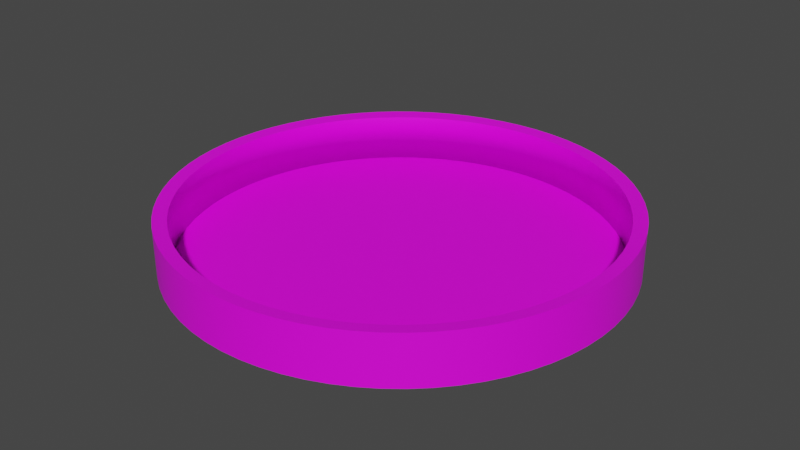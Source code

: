 # Source: pisoTorre.blend  (saved by Blender 2.83.18; exported with 4.5.12 LTS)
import bpy
from mathutils import Matrix  # noqa: F401  (used for matrix-valued properties, if any)

bpy.ops.wm.read_factory_settings(use_empty=True)
scene = bpy.context.scene
scene.name = 'Scene'

# ---- collections
col_collection = bpy.data.collections.new('Collection'); scene.collection.children.link(col_collection)

# ---- images (referenced by path relative to the original .blend; pixels are not part of the script)
import os
ASSET_DIR = os.environ.get("B2B_ASSET_DIR", "")  # directory of the original .blend (textures are referenced by path, not embedded)
HERE = os.path.dirname(os.path.abspath(__file__))  # packed textures are extracted next to this script under _unpacked/

def load_image(name, relpath, width, height, colorspace="sRGB"):
    """Load a texture the original file referenced (path relative to the .blend, or extracted next to this script)."""
    p = next((c for c in (os.path.join(HERE, relpath), os.path.join(ASSET_DIR, relpath)) if relpath and os.path.exists(c)), "")
    if p:
        img = bpy.data.images.load(p, check_existing=True)
        img.name = name
    else:  # same state as the original file: an image datablock whose file is absent (Cycles renders it pink)
        img = bpy.data.images.new(name, width, height)
        img.source = "FILE"
        img.filepath = "//" + (relpath or name)
    img.colorspace_settings.name = colorspace
    return img
img_wall_jpg = load_image('wall.jpg', 'Spirit Tower/Assets/Images/wall.jpg', 1024, 1024, 'sRGB')

# ---- materials (node trees are filled in below, after node groups)
mat_material_001 = bpy.data.materials.new('Material.001')
mat_material_001.use_transparent_shadow = False

# ---- node groups
ng_auto_smooth = bpy.data.node_groups.new('Auto Smooth', 'GeometryNodeTree')
_s = ng_auto_smooth.interface.new_socket(name='Geometry', in_out='OUTPUT', socket_type='NodeSocketGeometry')
_s = ng_auto_smooth.interface.new_socket(name='Geometry', in_out='INPUT', socket_type='NodeSocketGeometry')
_s = ng_auto_smooth.interface.new_socket(name='Angle', in_out='INPUT', socket_type='NodeSocketFloat')
_s.subtype = 'ANGLE'
_s.min_value = 0.0
_s.max_value = 3.142
ng_auto_smooth.is_modifier = True
_N = ng_auto_smooth.nodes; _L = ng_auto_smooth.links
n0 = _N.new('NodeGroupOutput'); n0.name = 'Group Output'; n0.location = (480, -100)
n1 = _N.new('NodeGroupInput'); n1.name = 'Group Input'; n1.location = (-420, -300)
n2 = _N.new('NodeGroupInput'); n2.name = 'Group Input.001'; n2.location = (-60, -100)
n3 = _N.new('GeometryNodeSetShadeSmooth'); n3.name = 'Set Shade Smooth'; n3.location = (120, -100)
n3.domain = 'EDGE'
n4 = _N.new('GeometryNodeSetShadeSmooth'); n4.name = 'Set Shade Smooth.001'; n4.location = (300, -100)
n5 = _N.new('GeometryNodeInputMeshEdgeAngle'); n5.name = 'Edge Angle'; n5.location = (-420, -220)
n6 = _N.new('GeometryNodeInputEdgeSmooth'); n6.name = 'Is Edge Smooth'; n6.location = (-60, -160)
n7 = _N.new('GeometryNodeInputShadeSmooth'); n7.name = 'Is Face Smooth'; n7.location = (-240, -340)
n8 = _N.new('FunctionNodeBooleanMath'); n8.name = 'Boolean Math'; n8.location = (-60, -220)
n9 = _N.new('FunctionNodeCompare'); n9.name = 'Compare'; n9.location = (-240, -180)
n9.operation = 'LESS_EQUAL'
_L.new(n5.outputs[0], n9.inputs[0])
_L.new(n4.outputs[0], n0.inputs[0])
_L.new(n1.outputs[1], n9.inputs[1])
_L.new(n9.outputs[0], n8.inputs[0])
_L.new(n7.outputs[0], n8.inputs[1])
_L.new(n2.outputs[0], n3.inputs[0])
_L.new(n6.outputs[0], n3.inputs[1])
_L.new(n3.outputs[0], n4.inputs[0])
_L.new(n8.outputs[0], n3.inputs[2])
n0.is_active_output = True

# ---- material node trees
mat_material_001.use_nodes = True; mat_material_001.node_tree.nodes.clear()
_N = mat_material_001.node_tree.nodes; _L = mat_material_001.node_tree.links
n0 = _N.new('ShaderNodeBsdfPrincipled'); n0.name = 'Principled BSDF'; n0.location = (10, 300)
n0.distribution = 'GGX'
n0.subsurface_method = 'BURLEY'
n0.inputs[3].default_value = 1.45
n0.inputs[27].default_value = (0.0, 0.0, 0.0, 1.0)
n0.inputs[28].default_value = 1.0
n1 = _N.new('ShaderNodeOutputMaterial'); n1.name = 'Material Output'; n1.location = (300, 300)
n2 = _N.new('ShaderNodeTexImage'); n2.name = 'Imagen'; n2.location = (-280, 280)
n2.image = img_wall_jpg
_L.new(n0.outputs[0], n1.inputs[0])
_L.new(n2.outputs[0], n0.inputs[0])
n1.is_active_output = True

# ---- world
world_world = bpy.data.worlds.new('World'); scene.world = world_world
world_world.use_nodes = True; world_world.node_tree.nodes.clear()
_N = world_world.node_tree.nodes; _L = world_world.node_tree.links
n0 = _N.new('ShaderNodeOutputWorld'); n0.name = 'World Output'; n0.location = (300, 300)
n1 = _N.new('ShaderNodeBackground'); n1.name = 'Background'; n1.location = (10, 300)
n1.inputs[0].default_value = (0.05088, 0.05088, 0.05088, 1.0)
_L.new(n1.outputs[0], n0.inputs[0])
n0.is_active_output = True
world_world.color = (0.05088, 0.05088, 0.05088)
world_world.use_sun_shadow = False
world_world.sun_shadow_jitter_overblur = 0.0

# ---- meshes
me_cilindro_002 = bpy.data.meshes.new('Cilindro.002')
me_cilindro_002.from_pydata([(0.0, 1.0, -1.0), (0.0, 1.0, -0.7752), (0.08964, 0.996, -1.0), (0.08964, 0.996, -0.7752), (0.1786, 0.9839, -1.0), (0.1786, 0.9839, -0.7752), (0.266, 0.964, -1.0), (0.266, 0.964, -0.7752), (0.3514, 0.9362, -1.0), (0.3514, 0.9362, -0.7752), (0.4339, 0.901, -1.0), (0.4339, 0.901, -0.7752), (0.5129, 0.8584, -1.0), (0.5129, 0.8584, -0.7752), (0.5878, 0.809, -1.0), (0.5878, 0.809, -0.7752), (0.6579, 0.7531, -1.0), (0.6579, 0.7531, -0.7752), (0.7228, 0.6911, -1.0), (0.7228, 0.6911, -0.7752), (0.7818, 0.6235, -1.0), (0.7818, 0.6235, -0.7752), (0.8346, 0.5509, -1.0), (0.8346, 0.5509, -0.7752), (0.8806, 0.4739, -1.0), (0.8806, 0.4739, -0.7752), (0.9195, 0.393, -1.0), (0.9195, 0.393, -0.7752), (0.9511, 0.309, -1.0), (0.9511, 0.309, -0.7752), (0.9749, 0.2225, -1.0), (0.9749, 0.2225, -0.7752), (0.9909, 0.1342, -1.0), (0.9909, 0.1342, -0.7752), (0.999, 0.04486, -1.0), (0.999, 0.04486, -0.7752), (0.999, -0.04486, -1.0), (0.999, -0.04486, -0.7752), (0.9909, -0.1342, -1.0), (0.9909, -0.1342, -0.7752), (0.9749, -0.2225, -1.0), (0.9749, -0.2225, -0.7752), (0.9511, -0.309, -1.0), (0.9511, -0.309, -0.7752), (0.9195, -0.393, -1.0), (0.9195, -0.393, -0.7752), (0.8806, -0.4739, -1.0), (0.8806, -0.4739, -0.7752), (0.8346, -0.5509, -1.0), (0.8346, -0.5509, -0.7752), (0.7818, -0.6235, -1.0), (0.7818, -0.6235, -0.7752), (0.7228, -0.6911, -1.0), (0.7228, -0.6911, -0.7752), (0.6579, -0.7531, -1.0), (0.6579, -0.7531, -0.7752), (0.5878, -0.809, -1.0), (0.5878, -0.809, -0.7752), (0.5129, -0.8584, -1.0), (0.5129, -0.8584, -0.7752), (0.4339, -0.901, -1.0), (0.4339, -0.901, -0.7752), (0.3514, -0.9362, -1.0), (0.3514, -0.9362, -0.7752), (0.266, -0.964, -1.0), (0.266, -0.964, -0.7752), (0.1786, -0.9839, -1.0), (0.1786, -0.9839, -0.7752), (0.08964, -0.996, -1.0), (0.08964, -0.996, -0.7752), (-5.643e-07, -1.0, -1.0), (-5.643e-07, -1.0, -0.7752), (-0.08964, -0.996, -1.0), (-0.08964, -0.996, -0.7752), (-0.1786, -0.9839, -1.0), (-0.1786, -0.9839, -0.7752), (-0.266, -0.964, -1.0), (-0.266, -0.964, -0.7752), (-0.3514, -0.9362, -1.0), (-0.3514, -0.9362, -0.7752), (-0.4339, -0.901, -1.0), (-0.4339, -0.901, -0.7752), (-0.5129, -0.8584, -1.0), (-0.5129, -0.8584, -0.7752), (-0.5878, -0.809, -1.0), (-0.5878, -0.809, -0.7752), (-0.6579, -0.7531, -1.0), (-0.6579, -0.7531, -0.7752), (-0.7228, -0.6911, -1.0), (-0.7228, -0.6911, -0.7752), (-0.7818, -0.6235, -1.0), (-0.7818, -0.6235, -0.7752), (-0.8346, -0.5509, -1.0), (-0.8346, -0.5509, -0.7752), (-0.8806, -0.4739, -1.0), (-0.8806, -0.4739, -0.7752), (-0.9195, -0.393, -1.0), (-0.9195, -0.393, -0.7752), (-0.9511, -0.309, -1.0), (-0.9511, -0.309, -0.7752), (-0.9749, -0.2225, -1.0), (-0.9749, -0.2225, -0.7752), (-0.9909, -0.1342, -1.0), (-0.9909, -0.1342, -0.7752), (-0.999, -0.04486, -1.0), (-0.999, -0.04486, -0.7752), (-0.999, 0.04487, -1.0), (-0.999, 0.04487, -0.7752), (-0.9909, 0.1342, -1.0), (-0.9909, 0.1342, -0.7752), (-0.9749, 0.2225, -1.0), (-0.9749, 0.2225, -0.7752), (-0.9511, 0.309, -1.0), (-0.9511, 0.309, -0.7752), (-0.9195, 0.393, -1.0), (-0.9195, 0.393, -0.7752), (-0.8806, 0.4739, -1.0), (-0.8806, 0.4739, -0.7752), (-0.8346, 0.5509, -1.0), (-0.8346, 0.5509, -0.7752), (-0.7818, 0.6235, -1.0), (-0.7818, 0.6235, -0.7752), (-0.7228, 0.6911, -1.0), (-0.7228, 0.6911, -0.7752), (-0.6579, 0.7531, -1.0), (-0.6579, 0.7531, -0.7752), (-0.5878, 0.809, -1.0), (-0.5878, 0.809, -0.7752), (-0.5129, 0.8584, -1.0), (-0.5129, 0.8584, -0.7752), (-0.4339, 0.901, -1.0), (-0.4339, 0.901, -0.7752), (-0.3514, 0.9362, -1.0), (-0.3514, 0.9362, -0.7752), (-0.266, 0.964, -1.0), (-0.266, 0.964, -0.7752), (-0.1786, 0.9839, -1.0), (-0.1786, 0.9839, -0.7752), (-0.08964, 0.996, -1.0), (-0.08964, 0.996, -0.7752), (1.432e-08, 0.94, -0.9933), (1.432e-08, 0.94, -0.782), (0.08426, 0.9362, -0.9933), (0.08426, 0.9362, -0.782), (0.1678, 0.9249, -0.9933), (0.1678, 0.9249, -0.782), (0.2501, 0.9061, -0.9933), (0.2501, 0.9061, -0.782), (0.3303, 0.88, -0.9933), (0.3303, 0.88, -0.782), (0.4078, 0.8469, -0.9933), (0.4078, 0.8469, -0.782), (0.4821, 0.8069, -0.9933), (0.4821, 0.8069, -0.782), (0.5525, 0.7604, -0.9933), (0.5525, 0.7604, -0.782), (0.6184, 0.7079, -0.9933), (0.6184, 0.7079, -0.782), (0.6794, 0.6496, -0.9933), (0.6794, 0.6496, -0.782), (0.7349, 0.5861, -0.9933), (0.7349, 0.5861, -0.782), (0.7845, 0.5178, -0.9933), (0.7845, 0.5178, -0.782), (0.8277, 0.4454, -0.9933), (0.8277, 0.4454, -0.782), (0.8643, 0.3694, -0.9933), (0.8643, 0.3694, -0.782), (0.894, 0.2905, -0.9933), (0.894, 0.2905, -0.782), (0.9164, 0.2092, -0.9933), (0.9164, 0.2092, -0.782), (0.9315, 0.1262, -0.9933), (0.9315, 0.1262, -0.782), (0.939, 0.04217, -0.9933), (0.939, 0.04217, -0.782), (0.939, -0.04217, -0.9933), (0.939, -0.04217, -0.782), (0.9315, -0.1262, -0.9933), (0.9315, -0.1262, -0.782), (0.9164, -0.2092, -0.9933), (0.9164, -0.2092, -0.782), (0.894, -0.2905, -0.9933), (0.894, -0.2905, -0.782), (0.8643, -0.3694, -0.9933), (0.8643, -0.3694, -0.782), (0.8277, -0.4454, -0.9933), (0.8277, -0.4454, -0.782), (0.7845, -0.5178, -0.9933), (0.7845, -0.5178, -0.782), (0.7349, -0.5861, -0.9933), (0.7349, -0.5861, -0.782), (0.6794, -0.6496, -0.9933), (0.6794, -0.6496, -0.782), (0.6184, -0.7079, -0.9933), (0.6184, -0.7079, -0.782), (0.5525, -0.7604, -0.9933), (0.5525, -0.7604, -0.782), (0.4821, -0.8069, -0.9933), (0.4821, -0.8069, -0.782), (0.4078, -0.8469, -0.9933), (0.4078, -0.8469, -0.782), (0.3303, -0.88, -0.9933), (0.3303, -0.88, -0.782), (0.2501, -0.9061, -0.9933), (0.2501, -0.9061, -0.782), (0.1678, -0.9249, -0.9933), (0.1678, -0.9249, -0.782), (0.08426, -0.9362, -0.9933), (0.08426, -0.9362, -0.782), (-5.161e-07, -0.94, -0.9933), (-5.161e-07, -0.94, -0.782), (-0.08426, -0.9362, -0.9933), (-0.08426, -0.9362, -0.782), (-0.1678, -0.9249, -0.9933), (-0.1678, -0.9249, -0.782), (-0.2501, -0.9061, -0.9933), (-0.2501, -0.9061, -0.782), (-0.3303, -0.88, -0.9933), (-0.3303, -0.88, -0.782), (-0.4078, -0.8469, -0.9933), (-0.4078, -0.8469, -0.782), (-0.4821, -0.8069, -0.9933), (-0.4821, -0.8069, -0.782), (-0.5525, -0.7604, -0.9933), (-0.5525, -0.7604, -0.782), (-0.6184, -0.7079, -0.9933), (-0.6184, -0.7079, -0.782), (-0.6794, -0.6496, -0.9933), (-0.6794, -0.6496, -0.782), (-0.7349, -0.5861, -0.9933), (-0.7349, -0.5861, -0.782), (-0.7845, -0.5178, -0.9933), (-0.7845, -0.5178, -0.782), (-0.8277, -0.4454, -0.9933), (-0.8277, -0.4454, -0.782), (-0.8643, -0.3694, -0.9933), (-0.8643, -0.3694, -0.782), (-0.894, -0.2905, -0.9933), (-0.894, -0.2905, -0.782), (-0.9164, -0.2092, -0.9933), (-0.9164, -0.2092, -0.782), (-0.9315, -0.1262, -0.9933), (-0.9315, -0.1262, -0.782), (-0.939, -0.04217, -0.9933), (-0.939, -0.04217, -0.782), (-0.939, 0.04217, -0.9933), (-0.939, 0.04217, -0.782), (-0.9315, 0.1262, -0.9933), (-0.9315, 0.1262, -0.782), (-0.9164, 0.2092, -0.9933), (-0.9164, 0.2092, -0.782), (-0.894, 0.2905, -0.9933), (-0.894, 0.2905, -0.782), (-0.8643, 0.3694, -0.9933), (-0.8643, 0.3694, -0.782), (-0.8277, 0.4454, -0.9933), (-0.8277, 0.4454, -0.782), (-0.7845, 0.5178, -0.9933), (-0.7845, 0.5178, -0.782), (-0.7349, 0.5861, -0.9933), (-0.7349, 0.5861, -0.782), (-0.6794, 0.6496, -0.9933), (-0.6794, 0.6496, -0.782), (-0.6184, 0.7079, -0.9933), (-0.6184, 0.7079, -0.782), (-0.5525, 0.7604, -0.9933), (-0.5525, 0.7604, -0.782), (-0.4821, 0.8069, -0.9933), (-0.4821, 0.8069, -0.782), (-0.4078, 0.8469, -0.9933), (-0.4078, 0.8469, -0.782), (-0.3303, 0.88, -0.9933), (-0.3303, 0.88, -0.782), (-0.2501, 0.9061, -0.9933), (-0.2501, 0.9061, -0.782), (-0.1678, 0.9249, -0.9933), (-0.1678, 0.9249, -0.782), (-0.08426, 0.9362, -0.9933), (-0.08426, 0.9362, -0.782)], [], [(0, 2, 3, 1), (2, 4, 5, 3), (4, 6, 7, 5), (6, 8, 9, 7), (8, 10, 11, 9), (10, 12, 13, 11), (12, 14, 15, 13), (14, 16, 17, 15), (16, 18, 19, 17), (18, 20, 21, 19), (20, 22, 23, 21), (22, 24, 25, 23), (24, 26, 27, 25), (26, 28, 29, 27), (28, 30, 31, 29), (30, 32, 33, 31), (32, 34, 35, 33), (34, 36, 37, 35), (36, 38, 39, 37), (38, 40, 41, 39), (40, 42, 43, 41), (42, 44, 45, 43), (44, 46, 47, 45), (46, 48, 49, 47), (48, 50, 51, 49), (50, 52, 53, 51), (52, 54, 55, 53), (54, 56, 57, 55), (56, 58, 59, 57), (58, 60, 61, 59), (60, 62, 63, 61), (62, 64, 65, 63), (64, 66, 67, 65), (66, 68, 69, 67), (68, 70, 71, 69), (70, 72, 73, 71), (72, 74, 75, 73), (74, 76, 77, 75), (76, 78, 79, 77), (78, 80, 81, 79), (80, 82, 83, 81), (82, 84, 85, 83), (84, 86, 87, 85), (86, 88, 89, 87), (88, 90, 91, 89), (90, 92, 93, 91), (92, 94, 95, 93), (94, 96, 97, 95), (96, 98, 99, 97), (98, 100, 101, 99), (100, 102, 103, 101), (102, 104, 105, 103), (104, 106, 107, 105), (106, 108, 109, 107), (108, 110, 111, 109), (110, 112, 113, 111), (112, 114, 115, 113), (114, 116, 117, 115), (116, 118, 119, 117), (118, 120, 121, 119), (120, 122, 123, 121), (122, 124, 125, 123), (124, 126, 127, 125), (126, 128, 129, 127), (128, 130, 131, 129), (130, 132, 133, 131), (132, 134, 135, 133), (134, 136, 137, 135), (142, 143, 145, 144), (136, 138, 139, 137), (138, 0, 1, 139), (140, 141, 143, 142), (144, 145, 147, 146), (146, 147, 149, 148), (148, 149, 151, 150), (150, 151, 153, 152), (152, 153, 155, 154), (154, 155, 157, 156), (156, 157, 159, 158), (158, 159, 161, 160), (160, 161, 163, 162), (162, 163, 165, 164), (164, 165, 167, 166), (166, 167, 169, 168), (168, 169, 171, 170), (170, 171, 173, 172), (172, 173, 175, 174), (174, 175, 177, 176), (176, 177, 179, 178), (178, 179, 181, 180), (180, 181, 183, 182), (182, 183, 185, 184), (184, 185, 187, 186), (186, 187, 189, 188), (188, 189, 191, 190), (190, 191, 193, 192), (192, 193, 195, 194), (194, 195, 197, 196), (196, 197, 199, 198), (198, 199, 201, 200), (200, 201, 203, 202), (202, 203, 205, 204), (204, 205, 207, 206), (206, 207, 209, 208), (208, 209, 211, 210), (210, 211, 213, 212), (212, 213, 215, 214), (214, 215, 217, 216), (216, 217, 219, 218), (218, 219, 221, 220), (220, 221, 223, 222), (222, 223, 225, 224), (224, 225, 227, 226), (226, 227, 229, 228), (228, 229, 231, 230), (230, 231, 233, 232), (232, 233, 235, 234), (234, 235, 237, 236), (236, 237, 239, 238), (238, 239, 241, 240), (240, 241, 243, 242), (242, 243, 245, 244), (244, 245, 247, 246), (246, 247, 249, 248), (248, 249, 251, 250), (250, 251, 253, 252), (252, 253, 255, 254), (254, 255, 257, 256), (256, 257, 259, 258), (258, 259, 261, 260), (260, 261, 263, 262), (262, 263, 265, 264), (264, 265, 267, 266), (266, 267, 269, 268), (268, 269, 271, 270), (270, 271, 273, 272), (272, 273, 275, 274), (274, 275, 277, 276), (276, 277, 279, 278), (278, 279, 141, 140), (130, 128, 268, 270), (96, 94, 234, 236), (62, 60, 200, 202), (129, 131, 271, 269), (28, 26, 166, 168), (95, 97, 237, 235), (61, 63, 203, 201), (27, 29, 169, 167), (132, 130, 270, 272), (98, 96, 236, 238), (64, 62, 202, 204), (131, 133, 273, 271), (30, 28, 168, 170), (97, 99, 239, 237), (63, 65, 205, 203), (29, 31, 171, 169), (134, 132, 272, 274), (100, 98, 238, 240), (66, 64, 204, 206), (133, 135, 275, 273), (32, 30, 170, 172), (99, 101, 241, 239), (65, 67, 207, 205), (31, 33, 173, 171), (136, 134, 274, 276), (102, 100, 240, 242), (68, 66, 206, 208), (135, 137, 277, 275), (34, 32, 172, 174), (101, 103, 243, 241), (67, 69, 209, 207), (33, 35, 175, 173), (138, 136, 276, 278), (104, 102, 242, 244), (2, 0, 140, 142), (70, 68, 208, 210), (137, 139, 279, 277), (36, 34, 174, 176), (103, 105, 245, 243), (1, 3, 143, 141), (69, 71, 211, 209), (35, 37, 177, 175), (0, 138, 278, 140), (106, 104, 244, 246), (72, 70, 210, 212), (139, 1, 141, 279), (38, 36, 176, 178), (105, 107, 247, 245), (4, 2, 142, 144), (71, 73, 213, 211), (37, 39, 179, 177), (3, 5, 145, 143), (108, 106, 246, 248), (74, 72, 212, 214), (40, 38, 178, 180), (107, 109, 249, 247), (6, 4, 144, 146), (73, 75, 215, 213), (39, 41, 181, 179), (5, 7, 147, 145), (110, 108, 248, 250), (76, 74, 214, 216), (42, 40, 180, 182), (109, 111, 251, 249), (8, 6, 146, 148), (75, 77, 217, 215), (41, 43, 183, 181), (7, 9, 149, 147), (112, 110, 250, 252), (78, 76, 216, 218), (44, 42, 182, 184), (111, 113, 253, 251), (10, 8, 148, 150), (77, 79, 219, 217), (43, 45, 185, 183), (9, 11, 151, 149), (114, 112, 252, 254), (80, 78, 218, 220), (46, 44, 184, 186), (113, 115, 255, 253), (12, 10, 150, 152), (79, 81, 221, 219), (45, 47, 187, 185), (11, 13, 153, 151), (116, 114, 254, 256), (82, 80, 220, 222), (48, 46, 186, 188), (115, 117, 257, 255), (14, 12, 152, 154), (81, 83, 223, 221), (47, 49, 189, 187), (13, 15, 155, 153), (118, 116, 256, 258), (84, 82, 222, 224), (50, 48, 188, 190), (117, 119, 259, 257), (16, 14, 154, 156), (83, 85, 225, 223), (49, 51, 191, 189), (15, 17, 157, 155), (120, 118, 258, 260), (86, 84, 224, 226), (52, 50, 190, 192), (119, 121, 261, 259), (18, 16, 156, 158), (85, 87, 227, 225), (51, 53, 193, 191), (17, 19, 159, 157), (122, 120, 260, 262), (88, 86, 226, 228), (54, 52, 192, 194), (121, 123, 263, 261), (20, 18, 158, 160), (87, 89, 229, 227), (53, 55, 195, 193), (19, 21, 161, 159), (124, 122, 262, 264), (90, 88, 228, 230), (56, 54, 194, 196), (123, 125, 265, 263), (22, 20, 160, 162), (89, 91, 231, 229), (55, 57, 197, 195), (21, 23, 163, 161), (126, 124, 264, 266), (92, 90, 230, 232), (58, 56, 196, 198), (125, 127, 267, 265), (24, 22, 162, 164), (91, 93, 233, 231), (57, 59, 199, 197), (23, 25, 165, 163), (128, 126, 266, 268), (94, 92, 232, 234), (60, 58, 198, 200), (127, 129, 269, 267), (26, 24, 164, 166), (93, 95, 235, 233), (59, 61, 201, 199), (25, 27, 167, 165), (140, 278, 276, 274, 272, 270, 268, 266, 264, 262, 260, 258, 256, 254, 252, 250, 248, 246, 244, 242, 240, 238, 236, 234, 232, 230, 228, 226, 224, 222, 220, 218, 216, 214, 212, 210, 208, 206, 204, 202, 200, 198, 196, 194, 192, 190, 188, 186, 184, 182, 180, 178, 176, 174, 172, 170, 168, 166, 164, 162, 160, 158, 156, 154, 152, 150, 148, 146, 144, 142)])
me_cilindro_002.polygons.foreach_set('use_smooth', [True] * 281)
_uv = me_cilindro_002.uv_layers.new(name='MapaUV')
_uv.uv.foreach_set('vector', [0.5, -1.869, 1.577, -1.869, 1.577, 2.885, 0.5, 2.885, 1.577, -1.869, 2.645, -1.869, 2.645, 2.885, 1.577, 2.885, 2.645, -1.869, 3.696, -1.869, 3.696, 2.885, 2.645, 2.885, 3.696, -1.869, 4.721, -1.869, 4.721, 2.885, 3.696, 2.885, 4.721, -1.869, 5.713, -1.869, 5.713, 2.885, 4.721, 2.885, 5.713, -1.869, 6.662, -1.869, 6.662, 2.885, 5.713, 2.885, 6.662, -1.869, 7.561, -1.869, 7.561, 2.885, 6.662, 2.885, 7.561, -1.869, 8.404, -1.869, 8.404, 2.885, 7.561, 2.885, 8.404, -1.869, 9.183, -1.869, 9.183, 2.885, 8.404, 2.885, 8.802, -1.869, 7.99, -1.869, 7.99, 2.885, 8.802, 2.885, 7.99, -1.869, 7.118, -1.869, 7.118, 2.885, 7.99, 2.885, 7.118, -1.869, 6.193, -1.869, 6.193, 2.885, 7.118, 2.885, 6.193, -1.869, 5.222, -1.869, 5.222, 2.885, 6.193, 2.885, 5.222, -1.869, 4.212, -1.869, 4.212, 2.885, 5.222, 2.885, 4.212, -1.869, 3.173, -1.869, 3.173, 2.885, 4.212, 2.885, 3.173, -1.869, 2.113, -1.869, 2.113, 2.885, 3.173, 2.885, 2.113, -1.869, 1.039, -1.869, 1.039, 2.885, 2.113, 2.885, 1.039, -1.869, -0.03899, -1.869, -0.03899, 2.885, 1.039, 2.885, -0.03899, -1.869, -1.113, -1.869, -1.113, 2.885, -0.03899, 2.885, -1.113, -1.869, -2.173, -1.869, -2.173, 2.885, -1.113, 2.885, -2.173, -1.869, -3.212, -1.869, -3.212, 2.885, -2.173, 2.885, -3.212, -1.869, -4.222, -1.869, -4.222, 2.885, -3.212, 2.885, -4.222, -1.869, -5.193, -1.869, -5.193, 2.885, -4.222, 2.885, -5.193, -1.869, -6.118, -1.869, -6.118, 2.885, -5.193, 2.885, -6.118, -1.869, -6.99, -1.869, -6.99, 2.885, -6.118, 2.885, -6.99, -1.869, -7.802, -1.869, -7.802, 2.885, -6.99, 2.885, 9.183, -1.869, 8.404, -1.869, 8.404, 2.885, 9.183, 2.885, 8.404, -1.869, 7.561, -1.869, 7.561, 2.885, 8.404, 2.885, 7.561, -1.869, 6.662, -1.869, 6.662, 2.885, 7.561, 2.885, 6.662, -1.869, 5.713, -1.869, 5.713, 2.885, 6.662, 2.885, 5.713, -1.869, 4.721, -1.869, 4.721, 2.885, 5.713, 2.885, 4.721, -1.869, 3.696, -1.869, 3.696, 2.885, 4.721, 2.885, 3.696, -1.869, 2.645, -1.869, 2.645, 2.885, 3.696, 2.885, 2.645, -1.869, 1.577, -1.869, 1.577, 2.885, 2.645, 2.885, 1.577, -1.869, 0.5, -1.869, 0.5, 2.885, 1.577, 2.885, 0.5, -1.869, -0.5769, -1.869, -0.5769, 2.885, 0.5, 2.885, -0.5769, -1.869, -1.645, -1.869, -1.645, 2.885, -0.5769, 2.885, -1.645, -1.869, -2.696, -1.869, -2.696, 2.885, -1.645, 2.885, -2.696, -1.869, -3.721, -1.869, -3.721, 2.885, -2.696, 2.885, -3.721, -1.869, -4.713, -1.869, -4.713, 2.885, -3.721, 2.885, -4.713, -1.869, -5.662, -1.869, -5.662, 2.885, -4.713, 2.885, -5.662, -1.869, -6.561, -1.869, -6.561, 2.885, -5.662, 2.885, -6.561, -1.869, -7.404, -1.869, -7.404, 2.885, -6.561, 2.885, -7.404, -1.869, -8.183, -1.869, -8.183, 2.885, -7.404, 2.885, -7.802, -1.869, -6.99, -1.869, -6.99, 2.885, -7.802, 2.885, -6.99, -1.869, -6.118, -1.869, -6.118, 2.885, -6.99, 2.885, -6.118, -1.869, -5.193, -1.869, -5.193, 2.885, -6.118, 2.885, -5.193, -1.869, -4.222, -1.869, -4.222, 2.885, -5.193, 2.885, -4.222, -1.869, -3.212, -1.869, -3.212, 2.885, -4.222, 2.885, -3.212, -1.869, -2.173, -1.869, -2.173, 2.885, -3.212, 2.885, -2.173, -1.869, -1.113, -1.869, -1.113, 2.885, -2.173, 2.885, -1.113, -1.869, -0.03898, -1.869, -0.03898, 2.885, -1.113, 2.885, -0.03898, -1.869, 1.039, -1.869, 1.039, 2.885, -0.03898, 2.885, 1.039, -1.869, 2.113, -1.869, 2.113, 2.885, 1.039, 2.885, 2.113, -1.869, 3.173, -1.869, 3.173, 2.885, 2.113, 2.885, 3.173, -1.869, 4.212, -1.869, 4.212, 2.885, 3.173, 2.885, 4.212, -1.869, 5.222, -1.869, 5.222, 2.885, 4.212, 2.885, 5.222, -1.869, 6.193, -1.869, 6.193, 2.885, 5.222, 2.885, 6.193, -1.869, 7.118, -1.869, 7.118, 2.885, 6.193, 2.885, 7.118, -1.869, 7.99, -1.869, 7.99, 2.885, 7.118, 2.885, 7.99, -1.869, 8.802, -1.869, 8.802, 2.885, 7.99, 2.885, -8.183, -1.869, -7.404, -1.869, -7.404, 2.885, -8.183, 2.885, -7.404, -1.869, -6.561, -1.869, -6.561, 2.885, -7.404, 2.885, -6.561, -1.869, -5.662, -1.869, -5.662, 2.885, -6.561, 2.885, -5.662, -1.869, -4.712, -1.869, -4.712, 2.885, -5.662, 2.885, -4.712, -1.869, -3.721, -1.869, -3.721, 2.885, -4.712, 2.885, -3.721, -1.869, -2.696, -1.869, -2.696, 2.885, -3.721, 2.885, -2.696, -1.869, -1.645, -1.869, -1.645, 2.885, -2.696, 2.885, 1.512, -1.726, 1.512, 2.742, 2.516, 2.742, 2.516, -1.726, -1.645, -1.869, -0.5769, -1.869, -0.5769, 2.885, -1.645, 2.885, -0.5769, -1.869, 0.5, -1.869, 0.5, 2.885, -0.5769, 2.885, 0.5, -1.726, 0.5, 2.742, 1.512, 2.742, 1.512, -1.726, 2.516, -1.726, 2.516, 2.742, 3.504, 2.742, 3.504, -1.726, 3.504, -1.726, 3.504, 2.742, 4.468, 2.742, 4.468, -1.726, 4.468, -1.726, 4.468, 2.742, 5.4, 2.742, 5.4, -1.726, 5.4, -1.726, 5.4, 2.742, 6.292, 2.742, 6.292, -1.726, 6.292, -1.726, 6.292, 2.742, 7.137, 2.742, 7.137, -1.726, 7.137, -1.726, 7.137, 2.742, 7.93, 2.742, 7.93, -1.726, 7.93, -1.726, 7.93, 2.742, 8.662, 2.742, 8.662, -1.726, 8.304, -1.726, 8.304, 2.742, 7.541, 2.742, 7.541, -1.726, 7.541, -1.726, 7.541, 2.742, 6.721, 2.742, 6.721, -1.726, 6.721, -1.726, 6.721, 2.742, 5.851, 2.742, 5.851, -1.726, 5.851, -1.726, 5.851, 2.742, 4.938, 2.742, 4.938, -1.726, 4.938, -1.726, 4.938, 2.742, 3.99, 2.742, 3.99, -1.726, 3.99, -1.726, 3.99, 2.742, 3.013, 2.742, 3.013, -1.726, 3.013, -1.726, 3.013, 2.742, 2.016, 2.742, 2.016, -1.726, 2.016, -1.726, 2.016, 2.742, 1.007, 2.742, 1.007, -1.726, 1.007, -1.726, 1.007, 2.742, -0.006631, 2.742, -0.006631, -1.726, -0.006631, -1.726, -0.006631, 2.742, -1.016, 2.742, -1.016, -1.726, -1.016, -1.726, -1.016, 2.742, -2.013, 2.742, -2.013, -1.726, -2.013, -1.726, -2.013, 2.742, -2.99, 2.742, -2.99, -1.726, -2.99, -1.726, -2.99, 2.742, -3.938, 2.742, -3.938, -1.726, -3.938, -1.726, -3.938, 2.742, -4.851, 2.742, -4.851, -1.726, -4.851, -1.726, -4.851, 2.742, -5.721, 2.742, -5.721, -1.726, -5.721, -1.726, -5.721, 2.742, -6.541, 2.742, -6.541, -1.726, -6.541, -1.726, -6.541, 2.742, -7.304, 2.742, -7.304, -1.726, 8.662, -1.726, 8.662, 2.742, 7.93, 2.742, 7.93, -1.726, 7.93, -1.726, 7.93, 2.742, 7.137, 2.742, 7.137, -1.726, 7.137, -1.726, 7.137, 2.742, 6.292, 2.742, 6.292, -1.726, 6.292, -1.726, 6.292, 2.742, 5.4, 2.742, 5.4, -1.726, 5.4, -1.726, 5.4, 2.742, 4.468, 2.742, 4.468, -1.726, 4.468, -1.726, 4.468, 2.742, 3.504, 2.742, 3.504, -1.726, 3.504, -1.726, 3.504, 2.742, 2.516, 2.742, 2.516, -1.726, 2.516, -1.726, 2.516, 2.742, 1.512, 2.742, 1.512, -1.726, 1.512, -1.726, 1.512, 2.742, 0.5, 2.742, 0.5, -1.726, 0.5, -1.726, 0.5, 2.742, -0.5122, 2.742, -0.5122, -1.726, -0.5122, -1.726, -0.5122, 2.742, -1.516, 2.742, -1.516, -1.726, -1.516, -1.726, -1.516, 2.742, -2.504, 2.742, -2.504, -1.726, -2.504, -1.726, -2.504, 2.742, -3.468, 2.742, -3.468, -1.726, -3.468, -1.726, -3.468, 2.742, -4.4, 2.742, -4.4, -1.726, -4.4, -1.726, -4.4, 2.742, -5.292, 2.742, -5.292, -1.726, -5.292, -1.726, -5.292, 2.742, -6.137, 2.742, -6.137, -1.726, -6.137, -1.726, -6.137, 2.742, -6.93, 2.742, -6.93, -1.726, -6.93, -1.726, -6.93, 2.742, -7.662, 2.742, -7.662, -1.726, -7.304, -1.726, -7.304, 2.742, -6.541, 2.742, -6.541, -1.726, -6.541, -1.726, -6.541, 2.742, -5.721, 2.742, -5.721, -1.726, -5.721, -1.726, -5.721, 2.742, -4.851, 2.742, -4.851, -1.726, -4.851, -1.726, -4.851, 2.742, -3.938, 2.742, -3.938, -1.726, -3.938, -1.726, -3.938, 2.742, -2.989, 2.742, -2.989, -1.726, -2.989, -1.726, -2.989, 2.742, -2.013, 2.742, -2.013, -1.726, -2.013, -1.726, -2.013, 2.742, -1.016, 2.742, -1.016, -1.726, -1.016, -1.726, -1.016, 2.742, -0.006619, 2.742, -0.006619, -1.726, -0.006619, -1.726, -0.006619, 2.742, 1.007, 2.742, 1.007, -1.726, 1.007, -1.726, 1.007, 2.742, 2.016, 2.742, 2.016, -1.726, 2.016, -1.726, 2.016, 2.742, 3.013, 2.742, 3.013, -1.726, 3.013, -1.726, 3.013, 2.742, 3.99, 2.742, 3.99, -1.726, 3.99, -1.726, 3.99, 2.742, 4.938, 2.742, 4.938, -1.726, 4.938, -1.726, 4.938, 2.742, 5.851, 2.742, 5.851, -1.726, 5.851, -1.726, 5.851, 2.742, 6.721, 2.742, 6.721, -1.726, 6.721, -1.726, 6.721, 2.742, 7.541, 2.742, 7.541, -1.726, 7.541, -1.726, 7.541, 2.742, 8.304, 2.742, 8.304, -1.726, -7.662, -1.726, -7.662, 2.742, -6.93, 2.742, -6.93, -1.726, -6.93, -1.726, -6.93, 2.742, -6.137, 2.742, -6.137, -1.726, -6.137, -1.726, -6.137, 2.742, -5.292, 2.742, -5.292, -1.726, -5.292, -1.726, -5.292, 2.742, -4.4, 2.742, -4.4, -1.726, -4.4, -1.726, -4.4, 2.742, -3.468, 2.742, -3.468, -1.726, -3.468, -1.726, -3.468, 2.742, -2.504, 2.742, -2.504, -1.726, -2.504, -1.726, -2.504, 2.742, -1.516, 2.742, -1.516, -1.726, -1.516, -1.726, -1.516, 2.742, -0.5122, 2.742, -0.5122, -1.726, -0.5122, -1.726, -0.5122, 2.742, 0.5, 2.742, 0.5, -1.726, -4.712, 19.55, -5.662, 18.65, -5.292, 17.56, -4.4, 18.41, -10.55, -7.812, -10.08, -9.522, -9.444, -8.92, -9.884, -7.313, 4.721, -19.3, 5.713, -18.55, 5.4, -17.41, 4.468, -18.11, -5.662, 18.65, -4.712, 19.55, -4.4, 18.41, -5.292, 17.56, 11.93, 7.035, 11.55, 8.812, 10.88, 8.313, 11.24, 6.643, -10.08, -9.522, -10.55, -7.812, -9.884, -7.313, -9.444, -8.92, 5.713, -18.55, 4.721, -19.3, 4.468, -18.11, 5.4, -17.41, 11.55, 8.812, 11.93, 7.035, 11.24, 6.643, 10.88, 8.313, -3.721, 20.3, -4.712, 19.55, -4.4, 18.41, -3.468, 19.11, -10.93, -6.035, -10.55, -7.812, -9.884, -7.313, -10.24, -5.643, 3.696, -19.89, 4.721, -19.3, 4.468, -18.11, 3.504, -18.66, -4.712, 19.55, -3.721, 20.3, -3.468, 19.11, -4.4, 18.41, 12.21, 5.206, 11.93, 7.035, 11.24, 6.643, 11.51, 4.923, -10.55, -7.812, -10.93, -6.035, -10.24, -5.643, -9.884, -7.313, 4.721, -19.3, 3.696, -19.89, 3.504, -18.66, 4.468, -18.11, 11.93, 7.035, 12.21, 5.206, 11.51, 4.923, 11.24, 6.643, -2.696, 20.89, -3.721, 20.3, -3.468, 19.11, -2.504, 19.66, -11.21, -4.206, -10.93, -6.035, -10.24, -5.643, -10.51, -3.923, 2.645, -20.31, 3.696, -19.89, 3.504, -18.66, 2.516, -19.06, -3.721, 20.3, -2.696, 20.89, -2.504, 19.66, -3.468, 19.11, 12.4, 3.339, 12.21, 5.206, 11.51, 4.923, 11.69, 3.168, -10.93, -6.035, -11.21, -4.206, -10.51, -3.923, -10.24, -5.643, 3.696, -19.89, 2.645, -20.31, 2.516, -19.06, 3.504, -18.66, 12.21, 5.206, 12.4, 3.339, 11.69, 3.168, 11.51, 4.923, -1.645, 21.31, -2.696, 20.89, -2.504, 19.66, -1.516, 20.06, -11.4, -2.339, -11.21, -4.206, -10.51, -3.923, -10.69, -2.168, 1.577, -20.56, 2.645, -20.31, 2.516, -19.06, 1.512, -19.3, -2.696, 20.89, -1.645, 21.31, -1.516, 20.06, -2.504, 19.66, 12.5, 1.449, 12.4, 3.339, 11.69, 3.168, 11.78, 1.392, -11.21, -4.206, -11.4, -2.339, -10.69, -2.168, -10.51, -3.923, 2.645, -20.31, 1.577, -20.56, 1.512, -19.3, 2.516, -19.06, 12.4, 3.339, 12.5, 1.449, 11.78, 1.392, 11.69, 3.168, -0.5769, 21.56, -1.645, 21.31, -1.516, 20.06, -0.5122, 20.3, -11.5, -0.4488, -11.4, -2.339, -10.69, -2.168, -10.78, -0.3918, 1.577, 21.56, 0.5, 21.65, 0.5, 20.38, 1.512, 20.3, 0.5, -20.65, 1.577, -20.56, 1.512, -19.3, 0.5, -19.38, -1.645, 21.31, -0.5769, 21.56, -0.5122, 20.3, -1.516, 20.06, 12.5, -0.4488, 12.5, 1.449, 11.78, 1.392, 11.78, -0.3919, -11.4, -2.339, -11.5, -0.4488, -10.78, -0.3918, -10.69, -2.168, 0.5, 21.65, 1.577, 21.56, 1.512, 20.3, 0.5, 20.38, 1.577, -20.56, 0.5, -20.65, 0.5, -19.38, 1.512, -19.3, 12.5, 1.449, 12.5, -0.4488, 11.78, -0.3919, 11.78, 1.392, 0.5, 21.65, -0.5769, 21.56, -0.5122, 20.3, 0.5, 20.38, -11.5, 1.449, -11.5, -0.4488, -10.78, -0.3918, -10.78, 1.392, -0.5769, -20.56, 0.5, -20.65, 0.5, -19.38, -0.5122, -19.3, -0.5769, 21.56, 0.5, 21.65, 0.5, 20.38, -0.5122, 20.3, 12.4, -2.339, 12.5, -0.4488, 11.78, -0.3919, 11.69, -2.168, -11.5, -0.4488, -11.5, 1.449, -10.78, 1.392, -10.78, -0.3918, 2.645, 21.31, 1.577, 21.56, 1.512, 20.3, 2.516, 20.06, 0.5, -20.65, -0.5769, -20.56, -0.5122, -19.3, 0.5, -19.38, 12.5, -0.4488, 12.4, -2.339, 11.69, -2.168, 11.78, -0.3919, 1.577, 21.56, 2.645, 21.31, 2.516, 20.06, 1.512, 20.3, -11.4, 3.339, -11.5, 1.449, -10.78, 1.392, -10.69, 3.168, -1.645, -20.31, -0.5769, -20.56, -0.5122, -19.3, -1.516, -19.06, 12.21, -4.206, 12.4, -2.339, 11.69, -2.168, 11.51, -3.923, -11.5, 1.449, -11.4, 3.339, -10.69, 3.168, -10.78, 1.392, 3.696, 20.89, 2.645, 21.31, 2.516, 20.06, 3.504, 19.66, -0.5769, -20.56, -1.645, -20.31, -1.516, -19.06, -0.5122, -19.3, 12.4, -2.339, 12.21, -4.206, 11.51, -3.923, 11.69, -2.168, 2.645, 21.31, 3.696, 20.89, 3.504, 19.66, 2.516, 20.06, -11.21, 5.206, -11.4, 3.339, -10.69, 3.168, -10.51, 4.923, -2.696, -19.89, -1.645, -20.31, -1.516, -19.06, -2.504, -18.66, 11.93, -6.035, 12.21, -4.206, 11.51, -3.923, 11.24, -5.643, -11.4, 3.339, -11.21, 5.206, -10.51, 4.923, -10.69, 3.168, 4.721, 20.3, 3.696, 20.89, 3.504, 19.66, 4.468, 19.11, -1.645, -20.31, -2.696, -19.89, -2.504, -18.66, -1.516, -19.06, 12.21, -4.206, 11.93, -6.035, 11.24, -5.643, 11.51, -3.923, 3.696, 20.89, 4.721, 20.3, 4.468, 19.11, 3.504, 19.66, -10.93, 7.035, -11.21, 5.206, -10.51, 4.923, -10.24, 6.643, -3.721, -19.3, -2.696, -19.89, -2.504, -18.66, -3.468, -18.11, 11.55, -7.812, 11.93, -6.035, 11.24, -5.643, 10.88, -7.313, -11.21, 5.206, -10.93, 7.035, -10.24, 6.643, -10.51, 4.923, 5.713, 19.55, 4.721, 20.3, 4.468, 19.11, 5.4, 18.41, -2.696, -19.89, -3.721, -19.3, -3.468, -18.11, -2.504, -18.66, 11.93, -6.035, 11.55, -7.812, 10.88, -7.313, 11.24, -5.643, 4.721, 20.3, 5.713, 19.55, 5.4, 18.41, 4.468, 19.11, -10.55, 8.812, -10.93, 7.035, -10.24, 6.643, -9.884, 8.313, -4.713, -18.55, -3.721, -19.3, -3.468, -18.11, -4.4, -17.41, 11.08, -9.522, 11.55, -7.812, 10.88, -7.313, 10.44, -8.92, -10.93, 7.035, -10.55, 8.812, -9.884, 8.313, -10.24, 6.643, 6.662, 18.65, 5.713, 19.55, 5.4, 18.41, 6.292, 17.56, -3.721, -19.3, -4.713, -18.55, -4.4, -17.41, -3.468, -18.11, 11.55, -7.812, 11.08, -9.522, 10.44, -8.92, 10.88, -7.313, 5.713, 19.55, 6.662, 18.65, 6.292, 17.56, 5.4, 18.41, -10.08, 10.52, -10.55, 8.812, -9.884, 8.313, -9.444, 9.92, -5.662, -17.65, -4.713, -18.55, -4.4, -17.41, -5.292, -16.56, 10.53, -11.15, 11.08, -9.522, 10.44, -8.92, 9.924, -10.45, -10.55, 8.812, -10.08, 10.52, -9.444, 9.92, -9.884, 8.313, 7.561, 17.61, 6.662, 18.65, 6.292, 17.56, 7.137, 16.58, -4.713, -18.55, -5.662, -17.65, -5.292, -16.56, -4.4, -17.41, 11.08, -9.522, 10.53, -11.15, 9.924, -10.45, 10.44, -8.92, 6.662, 18.65, 7.561, 17.61, 7.137, 16.58, 6.292, 17.56, -9.526, 12.15, -10.08, 10.52, -9.444, 9.92, -8.924, 11.45, -6.561, -16.61, -5.662, -17.65, -5.292, -16.56, -6.137, -15.58, 9.893, -12.69, 10.53, -11.15, 9.924, -10.45, 9.329, -11.89, -10.08, 10.52, -9.526, 12.15, -8.924, 11.45, -9.444, 9.92, 8.404, 16.43, 7.561, 17.61, 7.137, 16.58, 7.93, 15.47, -5.662, -17.65, -6.561, -16.61, -6.137, -15.58, -5.292, -16.56, 10.53, -11.15, 9.893, -12.69, 9.329, -11.89, 9.924, -10.45, 7.561, 17.61, 8.404, 16.43, 7.93, 15.47, 7.137, 16.58, -8.893, 13.69, -9.526, 12.15, -8.924, 11.45, -8.329, 12.89, -7.404, -15.43, -6.561, -16.61, -6.137, -15.58, -6.93, -14.47, 9.183, -14.11, 9.893, -12.69, 9.329, -11.89, 8.662, -13.24, -9.526, 12.15, -8.893, 13.69, -8.329, 12.89, -8.924, 11.45, 9.183, 15.11, 8.404, 16.43, 7.93, 15.47, 8.662, 14.24, -6.561, -16.61, -7.404, -15.43, -6.93, -14.47, -6.137, -15.58, 9.893, -12.69, 9.183, -14.11, 8.662, -13.24, 9.329, -11.89, 8.404, 16.43, 9.183, 15.11, 8.662, 14.24, 7.93, 15.47, -8.183, 15.11, -8.893, 13.69, -8.329, 12.89, -7.662, 14.24, -8.183, -14.11, -7.404, -15.43, -6.93, -14.47, -7.662, -13.24, 8.404, -15.43, 9.183, -14.11, 8.662, -13.24, 7.93, -14.47, -8.893, 13.69, -8.183, 15.11, -7.662, 14.24, -8.329, 12.89, 9.893, 13.69, 9.183, 15.11, 8.662, 14.24, 9.329, 12.89, -7.404, -15.43, -8.183, -14.11, -7.662, -13.24, -6.93, -14.47, 9.183, -14.11, 8.404, -15.43, 7.93, -14.47, 8.662, -13.24, 9.183, 15.11, 9.893, 13.69, 9.329, 12.89, 8.662, 14.24, -7.404, 16.43, -8.183, 15.11, -7.662, 14.24, -6.93, 15.47, -8.893, -12.69, -8.183, -14.11, -7.662, -13.24, -8.329, -11.89, 7.561, -16.61, 8.404, -15.43, 7.93, -14.47, 7.137, -15.58, -8.183, 15.11, -7.404, 16.43, -6.93, 15.47, -7.662, 14.24, 10.53, 12.15, 9.893, 13.69, 9.329, 12.89, 9.924, 11.45, -8.183, -14.11, -8.893, -12.69, -8.329, -11.89, -7.662, -13.24, 8.404, -15.43, 7.561, -16.61, 7.137, -15.58, 7.93, -14.47, 9.893, 13.69, 10.53, 12.15, 9.924, 11.45, 9.329, 12.89, -6.561, 17.61, -7.404, 16.43, -6.93, 15.47, -6.137, 16.58, -9.526, -11.15, -8.893, -12.69, -8.329, -11.89, -8.924, -10.45, 6.662, -17.65, 7.561, -16.61, 7.137, -15.58, 6.292, -16.56, -7.404, 16.43, -6.561, 17.61, -6.137, 16.58, -6.93, 15.47, 11.08, 10.52, 10.53, 12.15, 9.924, 11.45, 10.44, 9.92, -8.893, -12.69, -9.526, -11.15, -8.924, -10.45, -8.329, -11.89, 7.561, -16.61, 6.662, -17.65, 6.292, -16.56, 7.137, -15.58, 10.53, 12.15, 11.08, 10.52, 10.44, 9.92, 9.924, 11.45, -5.662, 18.65, -6.561, 17.61, -6.137, 16.58, -5.292, 17.56, -10.08, -9.522, -9.526, -11.15, -8.924, -10.45, -9.444, -8.92, 5.713, -18.55, 6.662, -17.65, 6.292, -16.56, 5.4, -17.41, -6.561, 17.61, -5.662, 18.65, -5.292, 17.56, -6.137, 16.58, 11.55, 8.812, 11.08, 10.52, 10.44, 9.92, 10.88, 8.313, -9.526, -11.15, -10.08, -9.522, -9.444, -8.92, -8.924, -10.45, 6.662, -17.65, 5.713, -18.55, 5.4, -17.41, 6.292, -16.56, 11.08, 10.52, 11.55, 8.812, 10.88, 8.313, 10.44, 9.92, 0.5, 20.38, -0.5122, 20.3, -1.516, 20.06, -2.504, 19.66, -3.468, 19.11, -4.4, 18.41, -5.292, 17.56, -6.137, 16.58, -6.93, 15.47, -7.662, 14.24, -8.329, 12.89, -8.924, 11.45, -9.444, 9.92, -9.884, 8.313, -10.24, 6.643, -10.51, 4.923, -10.69, 3.168, -10.78, 1.392, -10.78, -0.3918, -10.69, -2.168, -10.51, -3.923, -10.24, -5.643, -9.884, -7.313, -9.444, -8.92, -8.924, -10.45, -8.329, -11.89, -7.662, -13.24, -6.93, -14.47, -6.137, -15.58, -5.292, -16.56, -4.4, -17.41, -3.468, -18.11, -2.504, -18.66, -1.516, -19.06, -0.5122, -19.3, 0.5, -19.38, 1.512, -19.3, 2.516, -19.06, 3.504, -18.66, 4.468, -18.11, 5.4, -17.41, 6.292, -16.56, 7.137, -15.58, 7.93, -14.47, 8.662, -13.24, 9.329, -11.89, 9.924, -10.45, 10.44, -8.92, 10.88, -7.313, 11.24, -5.643, 11.51, -3.923, 11.69, -2.168, 11.78, -0.3919, 11.78, 1.392, 11.69, 3.168, 11.51, 4.923, 11.24, 6.643, 10.88, 8.313, 10.44, 9.92, 9.924, 11.45, 9.329, 12.89, 8.662, 14.24, 7.93, 15.47, 7.137, 16.58, 6.292, 17.56, 5.4, 18.41, 4.468, 19.11, 3.504, 19.66, 2.516, 20.06, 1.512, 20.3])
me_cilindro_002.materials.append(mat_material_001)
me_cilindro_002.use_remesh_fix_poles = True
me_cilindro_002.use_remesh_preserve_attributes = False
me_cilindro_002.use_mirror_vertex_groups = False
me_cilindro_002.update()

# ---- objects
ob_cilindro = bpy.data.objects.new('Cilindro', me_cilindro_002)

# ---- transforms, parenting, visibility, modifiers, constraints
ob_cilindro.location = (-1.68, -5.318, 153.3)
ob_cilindro.scale = (153.7, 153.7, 153.7)
ob_cilindro.lineart.crease_threshold = 0.0
_m = ob_cilindro.modifiers.new('Auto Smooth', 'NODES')
_m.node_group = ng_auto_smooth
_gi = [s.identifier for s in ng_auto_smooth.interface.items_tree if s.item_type == 'SOCKET' and s.in_out == 'INPUT']
_m[_gi[1]] = 0.5236  # Angle

# ---- collection membership
col_collection.objects.link(ob_cilindro)

# ---- scene / render settings (as saved in the file)
scene.frame_start = 1; scene.frame_end = 250; scene.frame_set(1)
scene.render.engine = 'BLENDER_EEVEE_NEXT'
scene.cycles.use_denoising = False
scene.cycles.samples = 128
scene.cycles.sampling_pattern = 'TABULATED_SOBOL'
scene.cycles.use_adaptive_sampling = False
scene.cycles.use_light_tree = False
scene.view_settings.view_transform = 'Filmic'
bpy.context.view_layer.update()

# ---- added for rendering (the .blend has no active camera and no usable light): camera, sun
cam_auto = bpy.data.cameras.new('AutoCamera')
cam_auto.lens = 50.0
cam_auto.sensor_width = 36.0
cam_auto.clip_end = 7077.1
ob_auto_camera = bpy.data.objects.new('AutoCamera', cam_auto)
scene.collection.objects.link(ob_auto_camera)
ob_auto_camera.location = (401.576, -489.224, 339.466)
ob_auto_camera.rotation_euler = (1.09748, -7.21219e-08, 0.694738)
scene.camera = ob_auto_camera
light_auto_sun = bpy.data.lights.new('AutoSun', 'SUN')
light_auto_sun.energy = 3.0
light_auto_sun.angle = 0.0523599
ob_auto_sun = bpy.data.objects.new('AutoSun', light_auto_sun)
scene.collection.objects.link(ob_auto_sun)
ob_auto_sun.rotation_euler = (0.872665, 0.174533, 0.523599)
bpy.context.view_layer.update()
